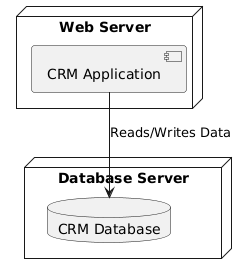

The diagram above was rendered by PlantUML. Its source (embedded in the PNG):
@startuml
node "Web Server" {
    component "CRM Application"
}

node "Database Server" {
    database "CRM Database"
}

[CRM Application] --> [CRM Database]: Reads/Writes Data
@enduml